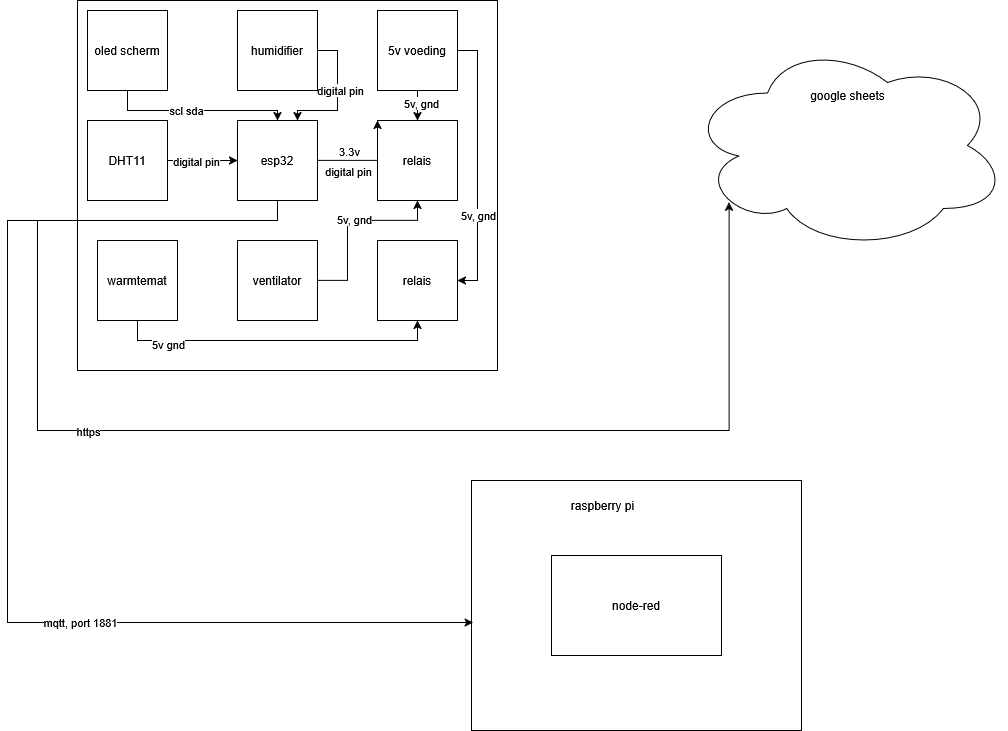

The diagram above was exported from draw.io. Its source (the exported page's mxGraphModel, read from the mxfile embedded in the PNG):
<mxGraphModel dx="1852" dy="479" grid="1" gridSize="10" guides="1" tooltips="1" connect="1" arrows="1" fold="1" page="1" pageScale="1" pageWidth="827" pageHeight="1169" math="0" shadow="0">
  <root>
    <mxCell id="0" />
    <mxCell id="1" parent="0" />
    <mxCell id="R0GY_WkQDQfcWDW2hX51-1" value="" style="ellipse;shape=cloud;whiteSpace=wrap;html=1;" parent="1" vertex="1">
      <mxGeometry x="630" y="50" width="320" height="210" as="geometry" />
    </mxCell>
    <mxCell id="R0GY_WkQDQfcWDW2hX51-2" value="google sheets" style="text;html=1;align=center;verticalAlign=middle;resizable=0;points=[];autosize=1;strokeColor=none;fillColor=none;" parent="1" vertex="1">
      <mxGeometry x="740" y="90" width="100" height="30" as="geometry" />
    </mxCell>
    <mxCell id="R0GY_WkQDQfcWDW2hX51-3" value="" style="rounded=0;whiteSpace=wrap;html=1;" parent="1" vertex="1">
      <mxGeometry x="20" y="10" width="420" height="370" as="geometry" />
    </mxCell>
    <mxCell id="R0GY_WkQDQfcWDW2hX51-5" value="" style="rounded=0;whiteSpace=wrap;html=1;" parent="1" vertex="1">
      <mxGeometry x="414" y="490" width="330" height="250" as="geometry" />
    </mxCell>
    <mxCell id="R0GY_WkQDQfcWDW2hX51-6" value="raspberry pi" style="text;html=1;align=center;verticalAlign=middle;resizable=0;points=[];autosize=1;strokeColor=none;fillColor=none;" parent="1" vertex="1">
      <mxGeometry x="500" y="500" width="90" height="30" as="geometry" />
    </mxCell>
    <mxCell id="R0GY_WkQDQfcWDW2hX51-23" style="edgeStyle=orthogonalEdgeStyle;rounded=0;orthogonalLoop=1;jettySize=auto;html=1;exitX=1;exitY=0.5;exitDx=0;exitDy=0;entryX=0;entryY=0.5;entryDx=0;entryDy=0;" parent="1" source="R0GY_WkQDQfcWDW2hX51-9" target="R0GY_WkQDQfcWDW2hX51-18" edge="1">
      <mxGeometry relative="1" as="geometry" />
    </mxCell>
    <mxCell id="R0GY_WkQDQfcWDW2hX51-25" value="digital pin" style="edgeLabel;html=1;align=center;verticalAlign=middle;resizable=0;points=[];" parent="R0GY_WkQDQfcWDW2hX51-23" vertex="1" connectable="0">
      <mxGeometry x="-0.2" relative="1" as="geometry">
        <mxPoint as="offset" />
      </mxGeometry>
    </mxCell>
    <mxCell id="R0GY_WkQDQfcWDW2hX51-9" value="&lt;div&gt;DHT11&lt;/div&gt;" style="whiteSpace=wrap;html=1;aspect=fixed;" parent="1" vertex="1">
      <mxGeometry x="30" y="130" width="80" height="80" as="geometry" />
    </mxCell>
    <mxCell id="R0GY_WkQDQfcWDW2hX51-15" style="edgeStyle=orthogonalEdgeStyle;rounded=0;orthogonalLoop=1;jettySize=auto;html=1;exitX=0.5;exitY=1;exitDx=0;exitDy=0;entryX=0.5;entryY=0;entryDx=0;entryDy=0;" parent="1" source="R0GY_WkQDQfcWDW2hX51-10" target="R0GY_WkQDQfcWDW2hX51-12" edge="1">
      <mxGeometry relative="1" as="geometry" />
    </mxCell>
    <mxCell id="R0GY_WkQDQfcWDW2hX51-26" value="5v, gnd" style="edgeLabel;html=1;align=center;verticalAlign=middle;resizable=0;points=[];" parent="R0GY_WkQDQfcWDW2hX51-15" vertex="1" connectable="0">
      <mxGeometry x="-0.2" y="3" relative="1" as="geometry">
        <mxPoint as="offset" />
      </mxGeometry>
    </mxCell>
    <mxCell id="bTqsvTfPaeMc21ebdWZA-10" style="edgeStyle=orthogonalEdgeStyle;rounded=0;orthogonalLoop=1;jettySize=auto;html=1;exitX=1;exitY=0.5;exitDx=0;exitDy=0;entryX=1;entryY=0.5;entryDx=0;entryDy=0;" edge="1" parent="1" source="R0GY_WkQDQfcWDW2hX51-10" target="bTqsvTfPaeMc21ebdWZA-7">
      <mxGeometry relative="1" as="geometry" />
    </mxCell>
    <mxCell id="bTqsvTfPaeMc21ebdWZA-11" value="5v, gnd" style="edgeLabel;html=1;align=center;verticalAlign=middle;resizable=0;points=[];" vertex="1" connectable="0" parent="bTqsvTfPaeMc21ebdWZA-10">
      <mxGeometry x="0.363" relative="1" as="geometry">
        <mxPoint as="offset" />
      </mxGeometry>
    </mxCell>
    <mxCell id="R0GY_WkQDQfcWDW2hX51-10" value="5v voeding" style="whiteSpace=wrap;html=1;aspect=fixed;" parent="1" vertex="1">
      <mxGeometry x="320" y="20" width="80" height="80" as="geometry" />
    </mxCell>
    <mxCell id="R0GY_WkQDQfcWDW2hX51-12" value="relais" style="whiteSpace=wrap;html=1;aspect=fixed;" parent="1" vertex="1">
      <mxGeometry x="320" y="130" width="80" height="80" as="geometry" />
    </mxCell>
    <mxCell id="R0GY_WkQDQfcWDW2hX51-17" style="edgeStyle=orthogonalEdgeStyle;rounded=0;orthogonalLoop=1;jettySize=auto;html=1;exitX=0.5;exitY=1;exitDx=0;exitDy=0;entryX=0.5;entryY=1;entryDx=0;entryDy=0;" parent="1" source="R0GY_WkQDQfcWDW2hX51-13" target="bTqsvTfPaeMc21ebdWZA-7" edge="1">
      <mxGeometry relative="1" as="geometry">
        <Array as="points">
          <mxPoint x="80" y="350" />
          <mxPoint x="360" y="350" />
        </Array>
      </mxGeometry>
    </mxCell>
    <mxCell id="R0GY_WkQDQfcWDW2hX51-28" value="&lt;div&gt;5v gnd&lt;/div&gt;&lt;div&gt;&lt;br&gt;&lt;/div&gt;" style="edgeLabel;html=1;align=center;verticalAlign=middle;resizable=0;points=[];" parent="R0GY_WkQDQfcWDW2hX51-17" vertex="1" connectable="0">
      <mxGeometry x="-0.3" y="1" relative="1" as="geometry">
        <mxPoint x="-62" y="11" as="offset" />
      </mxGeometry>
    </mxCell>
    <mxCell id="R0GY_WkQDQfcWDW2hX51-13" value="warmtemat" style="whiteSpace=wrap;html=1;aspect=fixed;" parent="1" vertex="1">
      <mxGeometry x="40" y="250" width="80" height="80" as="geometry" />
    </mxCell>
    <mxCell id="bTqsvTfPaeMc21ebdWZA-4" style="edgeStyle=orthogonalEdgeStyle;rounded=0;orthogonalLoop=1;jettySize=auto;html=1;exitX=1;exitY=0.5;exitDx=0;exitDy=0;entryX=0.75;entryY=0;entryDx=0;entryDy=0;" edge="1" parent="1" source="R0GY_WkQDQfcWDW2hX51-14" target="R0GY_WkQDQfcWDW2hX51-18">
      <mxGeometry relative="1" as="geometry" />
    </mxCell>
    <mxCell id="bTqsvTfPaeMc21ebdWZA-5" value="digital pin" style="edgeLabel;html=1;align=center;verticalAlign=middle;resizable=0;points=[];" vertex="1" connectable="0" parent="bTqsvTfPaeMc21ebdWZA-4">
      <mxGeometry x="-0.1" y="2" relative="1" as="geometry">
        <mxPoint as="offset" />
      </mxGeometry>
    </mxCell>
    <mxCell id="R0GY_WkQDQfcWDW2hX51-14" value="humidifier" style="whiteSpace=wrap;html=1;aspect=fixed;" parent="1" vertex="1">
      <mxGeometry x="180" y="20" width="80" height="80" as="geometry" />
    </mxCell>
    <mxCell id="R0GY_WkQDQfcWDW2hX51-21" style="edgeStyle=orthogonalEdgeStyle;rounded=0;orthogonalLoop=1;jettySize=auto;html=1;exitX=1;exitY=0.5;exitDx=0;exitDy=0;entryX=0;entryY=0;entryDx=0;entryDy=0;" parent="1" source="R0GY_WkQDQfcWDW2hX51-18" target="R0GY_WkQDQfcWDW2hX51-12" edge="1">
      <mxGeometry relative="1" as="geometry">
        <Array as="points">
          <mxPoint x="320" y="170" />
        </Array>
      </mxGeometry>
    </mxCell>
    <mxCell id="R0GY_WkQDQfcWDW2hX51-27" value="digital pin" style="edgeLabel;html=1;align=center;verticalAlign=middle;resizable=0;points=[];" parent="R0GY_WkQDQfcWDW2hX51-21" vertex="1" connectable="0">
      <mxGeometry x="-0.0429" y="1" relative="1" as="geometry">
        <mxPoint x="-18" y="11" as="offset" />
      </mxGeometry>
    </mxCell>
    <mxCell id="bTqsvTfPaeMc21ebdWZA-2" value="3.3v" style="edgeLabel;html=1;align=center;verticalAlign=middle;resizable=0;points=[];" vertex="1" connectable="0" parent="R0GY_WkQDQfcWDW2hX51-21">
      <mxGeometry x="-0.3714" y="1" relative="1" as="geometry">
        <mxPoint y="-9" as="offset" />
      </mxGeometry>
    </mxCell>
    <mxCell id="R0GY_WkQDQfcWDW2hX51-18" value="esp32" style="whiteSpace=wrap;html=1;aspect=fixed;" parent="1" vertex="1">
      <mxGeometry x="180" y="130" width="80" height="80" as="geometry" />
    </mxCell>
    <mxCell id="R0GY_WkQDQfcWDW2hX51-22" style="edgeStyle=orthogonalEdgeStyle;rounded=0;orthogonalLoop=1;jettySize=auto;html=1;exitX=0.5;exitY=1;exitDx=0;exitDy=0;entryX=0.5;entryY=0;entryDx=0;entryDy=0;" parent="1" source="R0GY_WkQDQfcWDW2hX51-19" target="R0GY_WkQDQfcWDW2hX51-18" edge="1">
      <mxGeometry relative="1" as="geometry">
        <Array as="points">
          <mxPoint x="70" y="120" />
          <mxPoint x="220" y="120" />
        </Array>
      </mxGeometry>
    </mxCell>
    <mxCell id="R0GY_WkQDQfcWDW2hX51-24" value="&lt;div&gt;scl sda&lt;/div&gt;" style="edgeLabel;html=1;align=center;verticalAlign=middle;resizable=0;points=[];" parent="R0GY_WkQDQfcWDW2hX51-22" vertex="1" connectable="0">
      <mxGeometry x="-0.1333" y="1" relative="1" as="geometry">
        <mxPoint as="offset" />
      </mxGeometry>
    </mxCell>
    <mxCell id="R0GY_WkQDQfcWDW2hX51-19" value="oled scherm" style="whiteSpace=wrap;html=1;aspect=fixed;" parent="1" vertex="1">
      <mxGeometry x="30" y="20" width="80" height="80" as="geometry" />
    </mxCell>
    <mxCell id="R0GY_WkQDQfcWDW2hX51-30" style="edgeStyle=orthogonalEdgeStyle;rounded=0;orthogonalLoop=1;jettySize=auto;html=1;exitX=0.5;exitY=1;exitDx=0;exitDy=0;entryX=0.005;entryY=0.568;entryDx=0;entryDy=0;entryPerimeter=0;" parent="1" source="R0GY_WkQDQfcWDW2hX51-18" target="R0GY_WkQDQfcWDW2hX51-5" edge="1">
      <mxGeometry relative="1" as="geometry">
        <Array as="points">
          <mxPoint x="220" y="230" />
          <mxPoint x="-50" y="230" />
          <mxPoint x="-50" y="632" />
        </Array>
      </mxGeometry>
    </mxCell>
    <mxCell id="R0GY_WkQDQfcWDW2hX51-31" value="mqtt, port 1881" style="edgeLabel;html=1;align=center;verticalAlign=middle;resizable=0;points=[];" parent="R0GY_WkQDQfcWDW2hX51-30" vertex="1" connectable="0">
      <mxGeometry x="0.3192" y="1" relative="1" as="geometry">
        <mxPoint as="offset" />
      </mxGeometry>
    </mxCell>
    <mxCell id="R0GY_WkQDQfcWDW2hX51-32" value="node-red" style="rounded=0;whiteSpace=wrap;html=1;" parent="1" vertex="1">
      <mxGeometry x="494" y="565" width="170" height="100" as="geometry" />
    </mxCell>
    <mxCell id="R0GY_WkQDQfcWDW2hX51-34" style="edgeStyle=orthogonalEdgeStyle;rounded=0;orthogonalLoop=1;jettySize=auto;html=1;exitX=0.5;exitY=1;exitDx=0;exitDy=0;entryX=0.13;entryY=0.77;entryDx=0;entryDy=0;entryPerimeter=0;" parent="1" source="R0GY_WkQDQfcWDW2hX51-18" target="R0GY_WkQDQfcWDW2hX51-1" edge="1">
      <mxGeometry relative="1" as="geometry">
        <Array as="points">
          <mxPoint x="220" y="230" />
          <mxPoint x="-20" y="230" />
          <mxPoint x="-20" y="440" />
          <mxPoint x="672" y="440" />
        </Array>
      </mxGeometry>
    </mxCell>
    <mxCell id="R0GY_WkQDQfcWDW2hX51-36" value="https" style="edgeLabel;html=1;align=center;verticalAlign=middle;resizable=0;points=[];" parent="R0GY_WkQDQfcWDW2hX51-34" vertex="1" connectable="0">
      <mxGeometry x="-0.2517" relative="1" as="geometry">
        <mxPoint as="offset" />
      </mxGeometry>
    </mxCell>
    <mxCell id="bTqsvTfPaeMc21ebdWZA-7" value="relais" style="whiteSpace=wrap;html=1;aspect=fixed;" vertex="1" parent="1">
      <mxGeometry x="320" y="250" width="80" height="80" as="geometry" />
    </mxCell>
    <mxCell id="bTqsvTfPaeMc21ebdWZA-9" style="edgeStyle=orthogonalEdgeStyle;rounded=0;orthogonalLoop=1;jettySize=auto;html=1;exitX=1;exitY=0.5;exitDx=0;exitDy=0;entryX=0.5;entryY=1;entryDx=0;entryDy=0;" edge="1" parent="1" source="bTqsvTfPaeMc21ebdWZA-8" target="R0GY_WkQDQfcWDW2hX51-12">
      <mxGeometry relative="1" as="geometry">
        <Array as="points">
          <mxPoint x="290" y="290" />
          <mxPoint x="290" y="230" />
          <mxPoint x="360" y="230" />
        </Array>
      </mxGeometry>
    </mxCell>
    <mxCell id="bTqsvTfPaeMc21ebdWZA-12" value="5v, gnd" style="edgeLabel;html=1;align=center;verticalAlign=middle;resizable=0;points=[];" vertex="1" connectable="0" parent="bTqsvTfPaeMc21ebdWZA-9">
      <mxGeometry x="0.0667" y="2" relative="1" as="geometry">
        <mxPoint as="offset" />
      </mxGeometry>
    </mxCell>
    <mxCell id="bTqsvTfPaeMc21ebdWZA-8" value="ventilator" style="whiteSpace=wrap;html=1;aspect=fixed;" vertex="1" parent="1">
      <mxGeometry x="180" y="250" width="80" height="80" as="geometry" />
    </mxCell>
  </root>
</mxGraphModel>